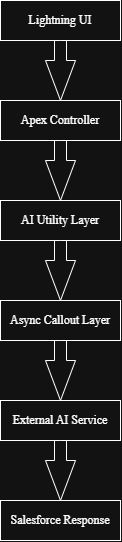

The diagram above was exported from draw.io. Its source (the exported page's mxGraphModel, read from the mxfile embedded in the PNG):
<mxGraphModel dx="758" dy="390" grid="1" gridSize="10" guides="1" tooltips="1" connect="1" arrows="1" fold="1" page="1" pageScale="1" pageWidth="850" pageHeight="1100" math="0" shadow="0">
  <root>
    <mxCell id="0" />
    <mxCell id="1" parent="0" />
    <mxCell id="oYmW34XMAWN9FJyEf_Mk-1" parent="1" style="rounded=0;whiteSpace=wrap;html=1;" value="&lt;font face=&quot;Times New Roman&quot;&gt;Lightning UI&lt;/font&gt;" vertex="1">
      <mxGeometry height="40" width="120" x="360" y="40" as="geometry" />
    </mxCell>
    <mxCell id="oYmW34XMAWN9FJyEf_Mk-2" parent="1" style="rounded=0;whiteSpace=wrap;html=1;" value="&lt;font face=&quot;Times New Roman&quot;&gt;Apex Controller&lt;/font&gt;" vertex="1">
      <mxGeometry height="40" width="120" x="360" y="140" as="geometry" />
    </mxCell>
    <mxCell id="oYmW34XMAWN9FJyEf_Mk-3" parent="1" style="rounded=0;whiteSpace=wrap;html=1;" value="&lt;font face=&quot;Times New Roman&quot;&gt;External AI Service&lt;/font&gt;" vertex="1">
      <mxGeometry height="40" width="120" x="360" y="440" as="geometry" />
    </mxCell>
    <mxCell id="oYmW34XMAWN9FJyEf_Mk-4" parent="1" style="rounded=0;whiteSpace=wrap;html=1;" value="&lt;font face=&quot;Times New Roman&quot;&gt;AI Utility Layer&lt;/font&gt;" vertex="1">
      <mxGeometry height="40" width="120" x="360" y="240" as="geometry" />
    </mxCell>
    <mxCell id="oYmW34XMAWN9FJyEf_Mk-5" parent="1" style="rounded=0;whiteSpace=wrap;html=1;" value="&lt;font face=&quot;Times New Roman&quot;&gt;Async Callout Layer&lt;/font&gt;" vertex="1">
      <mxGeometry height="40" width="120" x="360" y="340" as="geometry" />
    </mxCell>
    <mxCell id="oYmW34XMAWN9FJyEf_Mk-6" parent="1" style="rounded=0;whiteSpace=wrap;html=1;" value="&lt;font face=&quot;Times New Roman&quot;&gt;Salesforce Response&lt;/font&gt;" vertex="1">
      <mxGeometry height="40" width="120" x="360" y="540" as="geometry" />
    </mxCell>
    <mxCell id="oYmW34XMAWN9FJyEf_Mk-13" parent="1" style="html=1;shadow=0;dashed=0;align=center;verticalAlign=middle;shape=mxgraph.arrows2.arrow;dy=0.6;dx=40;direction=south;notch=0;" value="" vertex="1">
      <mxGeometry height="60" width="30" x="405" y="80" as="geometry" />
    </mxCell>
    <mxCell id="oYmW34XMAWN9FJyEf_Mk-14" parent="1" style="html=1;shadow=0;dashed=0;align=center;verticalAlign=middle;shape=mxgraph.arrows2.arrow;dy=0.6;dx=40;direction=south;notch=0;" value="" vertex="1">
      <mxGeometry height="60" width="30" x="405" y="180" as="geometry" />
    </mxCell>
    <mxCell id="oYmW34XMAWN9FJyEf_Mk-15" parent="1" style="html=1;shadow=0;dashed=0;align=center;verticalAlign=middle;shape=mxgraph.arrows2.arrow;dy=0.6;dx=40;direction=south;notch=0;" value="" vertex="1">
      <mxGeometry height="60" width="30" x="405" y="280" as="geometry" />
    </mxCell>
    <mxCell id="oYmW34XMAWN9FJyEf_Mk-16" parent="1" style="html=1;shadow=0;dashed=0;align=center;verticalAlign=middle;shape=mxgraph.arrows2.arrow;dy=0.6;dx=40;direction=south;notch=0;" value="" vertex="1">
      <mxGeometry height="60" width="30" x="405" y="380" as="geometry" />
    </mxCell>
    <mxCell id="oYmW34XMAWN9FJyEf_Mk-17" parent="1" style="html=1;shadow=0;dashed=0;align=center;verticalAlign=middle;shape=mxgraph.arrows2.arrow;dy=0.6;dx=40;direction=south;notch=0;" value="" vertex="1">
      <mxGeometry height="60" width="30" x="405" y="480" as="geometry" />
    </mxCell>
  </root>
</mxGraphModel>